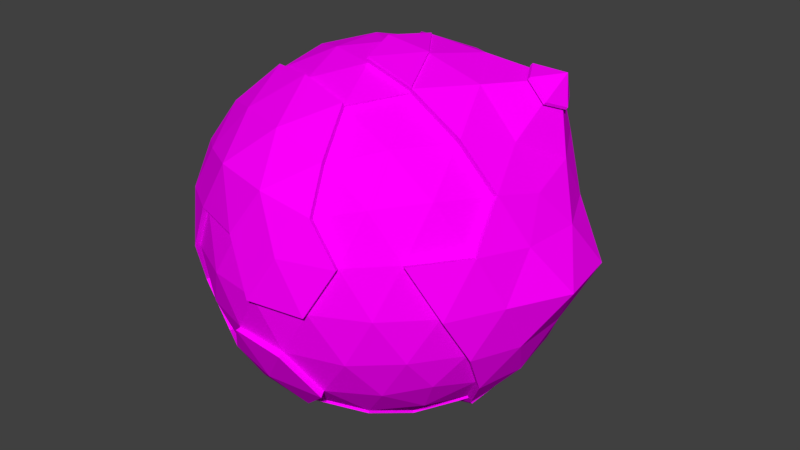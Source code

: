 # Source: Planet_2.blend  (saved by Blender 2.78.0; exported with 4.5.12 LTS)
import bpy
from mathutils import Matrix  # noqa: F401  (used for matrix-valued properties, if any)

bpy.ops.wm.read_factory_settings(use_empty=True)
scene = bpy.context.scene
scene.name = 'Scene'

# ---- collections
col_collection_1 = bpy.data.collections.new('Collection 1'); scene.collection.children.link(col_collection_1)

# ---- images (referenced by path relative to the original .blend; pixels are not part of the script)
import os
ASSET_DIR = os.environ.get("B2B_ASSET_DIR", "")  # directory of the original .blend (textures are referenced by path, not embedded)
HERE = os.path.dirname(os.path.abspath(__file__))  # packed textures are extracted next to this script under _unpacked/

def load_image(name, relpath, width, height, colorspace="sRGB"):
    """Load a texture the original file referenced (path relative to the .blend, or extracted next to this script)."""
    p = next((c for c in (os.path.join(HERE, relpath), os.path.join(ASSET_DIR, relpath)) if relpath and os.path.exists(c)), "")
    if p:
        img = bpy.data.images.load(p, check_existing=True)
        img.name = name
    else:  # same state as the original file: an image datablock whose file is absent (Cycles renders it pink)
        img = bpy.data.images.new(name, width, height)
        img.source = "FILE"
        img.filepath = "//" + (relpath or name)
    img.colorspace_settings.name = colorspace
    return img
img_atlas_png = load_image('Atlas.png', 'Textures/Atlas.png', 1024, 1024, 'sRGB')

# ---- materials (node trees are filled in below, after node groups)
mat_atlas = bpy.data.materials.new('Atlas')
mat_atlas.alpha_threshold = 0.0
mat_atlas.roughness = 0.5
mat_atlas.line_color = (0.0, 0.0, 0.0, 1.0)

# ---- material node trees
mat_atlas.use_nodes = True; mat_atlas.node_tree.nodes.clear()
_N = mat_atlas.node_tree.nodes; _L = mat_atlas.node_tree.links
n0 = _N.new('ShaderNodeOutputMaterial'); n0.name = 'Material Output'; n0.location = (300, 300)
n1 = _N.new('ShaderNodeBsdfDiffuse'); n1.name = 'Diffuse BSDF'; n1.location = (10, 300)
n2 = _N.new('ShaderNodeTexImage'); n2.name = 'Image Texture'; n2.location = (-180, 300)
n2.width = 140
n2.image = img_atlas_png
_L.new(n1.outputs[0], n0.inputs[0])
_L.new(n2.outputs[0], n1.inputs[0])
n0.is_active_output = True

# ---- world
world_world = bpy.data.worlds.new('World'); scene.world = world_world
world_world.color = (0.05088, 0.05088, 0.05088)
world_world.use_sun_shadow = False
world_world.sun_shadow_jitter_overblur = 0.0
world_world.cycles.sampling_method = 'MANUAL'

# ---- meshes
me_icosphere_003 = bpy.data.meshes.new('Icosphere.003')
me_icosphere_003.from_pydata([(-1.368, -4.212, -2.214), (-1.382, 4.253, -2.236), (3.618, 2.629, -2.236), (1.382, -4.253, 2.236), (-3.618, -2.629, 2.236), (1.382, 4.253, 2.236), (4.472, 0.0, 2.236), (0.0, 0.0, 5.0), (-1.164, -3.583, -3.288), (-0.8123, -2.5, -4.253), (1.314, -4.045, -2.629), (-0.1482, -4.321, -2.512), (4.064, 1.476, -2.512), (4.253, 0.0, -2.629), (4.064, -1.476, -2.512), (1.016, 0.7381, -4.84), (3.048, 2.214, -3.288), (-2.396, -3.548, -2.487), (-3.441, -2.5, -2.629), (-4.133, -1.188, -2.498), (-1.164, 3.583, -3.288), (-3.415, 2.481, -2.609), (-2.42, 3.583, -2.512), (-0.1482, 4.321, -2.512), (2.66, 3.409, -2.512), (4.783, -0.7381, 1.256), (4.755, -1.545, -8.759e-08), (4.303, -2.214, -1.256), (4.303, 2.214, -1.256), (5.29, 1.719, 9.744e-08), (4.942, 0.7626, 1.297), (0.7761, -4.777, 1.256), (0.0, -5.0, -8.759e-08), (-0.7685, -4.73, -1.243), (2.18, -4.321, 1.256), (-4.303, -2.214, 1.256), (-4.73, -1.537, -8.712e-08), (-4.758, -0.7342, -1.249), (-2.91, -4.006, 8.673e-08), (-3.436, -3.409, 1.256), (-2.939, 4.045, -8.759e-08), (-2.18, 4.321, -1.256), (2.18, 4.321, 1.256), (3.436, 3.409, -1.256), (-0.7761, 4.777, -1.256), (0.0, 5.0, 8.759e-08), (4.155, -1.194, 2.511), (0.1555, -4.533, 2.635), (-1.371, -4.218, 2.741), (-2.66, -3.409, 2.512), (-2.623, 3.362, 2.477), (-1.314, 4.045, 2.629), (0.1482, 4.321, 2.512), (2.42, 3.583, 2.512), (3.611, 2.623, 2.758), (4.36, 1.253, 2.635), (0.388, -1.194, 4.84), (0.8123, -2.5, 4.253), (1.164, -3.583, 3.288), (3.767, 0.0, 3.288), (2.734, 0.0, 4.423), (1.256, 0.0, 4.84), (-2.127, -1.545, 4.253), (-3.048, -2.214, 3.288), (-3.04, 2.209, 3.28), (0.388, 1.194, 4.84), (0.8123, 2.5, 4.253), (1.164, 3.583, 3.288), (1.881, 1.367, 4.651), (3.676, 2.361, 3.175), (2.333, 2.742, 3.775), (-0.691, 2.127, 4.472), (-0.2639, 3.441, 3.618), (-1.809, 2.939, 3.618), (-0.691, -2.127, 4.472), (-1.809, -2.939, 3.618), (-0.2698, -3.517, 3.698), (1.809, -1.314, 4.472), (3.191, -1.314, 3.618), (4.309, 2.127, 1.382), (4.045, 2.939, 0.0), (3.354, 3.441, 1.382), (-0.6822, 4.695, 1.364), (-1.545, 4.755, -2.46e-06), (-2.21, 4.203, 1.366), (-2.215, -4.213, 1.369), (-0.691, -4.755, 1.382), (3.354, -3.441, 1.382), (4.045, -2.939, -9.511e-06), (4.309, -2.127, 1.382), (0.691, 4.755, -1.382), (-4.042, 2.936, -3.919e-13), (-3.354, 3.441, -1.382), (-4.305, 2.125, -1.381), (-4.045, -2.939, 4.016e-13), (-4.309, -2.127, -1.382), (-3.321, -3.407, -1.368), (1.545, -4.755, 1.401e-13), (0.691, -4.755, -1.382), (5.562, 0.0, 0.0), (4.736, -0.8123, -1.382), (4.736, 0.8123, -1.382), (1.809, 2.939, -3.618), (0.691, 2.127, -4.472), (-2.236, 2.629, -3.618), (-3.191, -1.314, -3.618), (-2.236, -2.629, -3.618), (3.354, 0.8123, -3.618), (3.354, -0.8123, -3.618), (2.236, -3.69e-06, -4.472), (0.264, -3.441, -3.618), (2.935, -2.132, -3.166), (3.484, -2.531, -2.153), (3.913, -1.422, -2.419), (-4.001, -1.15, -2.418), (-4.307, 0.0, -2.153), (4.144, -2.132, -1.209), (-0.7473, -4.6, -1.209), (-1.331, -4.096, -2.153), (2.099, -4.161, 1.209), (1.331, -4.096, 2.153), (-4.606, -0.7108, -1.209), (-4.144, 2.132, 1.209), (-3.484, 2.531, 2.153), (0.7473, 4.6, 1.209), (1.331, 4.096, 2.153), (2.33, -3.45, 2.419), (-3.913, 1.422, 2.419), (0.1427, 4.161, 2.419), (1.121, -3.45, 3.166), (-2.935, -2.132, 3.166), (-3.484, -2.531, 2.153), (-2.935, 2.132, 3.166), (-0.7822, -2.407, -4.096), (2.048, -1.488, -4.096), (2.561, -3.282, -2.419), (1.266, -3.895, -2.531), (0.9783, 0.7108, -4.661), (-3.628, 0.0, -3.166), (-2.531, 0.0, -4.096), (-2.33, -3.45, -2.419), (-1.121, 3.45, -3.166), (-0.7822, 2.407, -4.096), (-4.001, 1.15, -2.418), (-3.314, 2.407, -2.531), (-0.1427, 4.161, -2.419), (1.266, 3.895, -2.531), (2.561, 3.282, -2.419), (0.0, -4.815, -8.434e-08), (3.309, -3.282, -1.209), (2.83, -3.895, 8.434e-08), (-4.144, -2.132, 1.209), (-4.579, -1.488, -8.434e-08), (-2.099, -4.161, -1.209), (-2.83, -3.895, 8.434e-08), (-3.309, 3.282, 1.209), (-2.83, 3.895, -8.434e-08), (-4.606, 0.7108, -1.209), (-4.579, 1.488, 8.434e-08), (2.099, 4.161, 1.209), (2.83, 3.895, -8.434e-08), (3.309, 3.282, -1.209), (0.0, 4.815, 8.434e-08), (4.001, -1.15, 2.418), (3.314, -2.407, 2.531), (-3.913, -1.422, 2.419), (-4.096, 0.0, 2.531), (-2.561, 3.282, 2.419), (0.0, 0.0, 4.815), (0.3737, -1.15, 4.661), (0.7822, -2.407, 4.096), (-2.048, -1.488, 4.096), (-2.048, 1.488, 4.096), (0.3737, 1.15, 4.661), (-0.6654, 2.048, 4.307), (-1.742, 2.83, 3.484), (-2.153, 0.0, 4.307), (-3.23, -0.7822, 3.484), (-3.23, 0.7822, 3.484), (-0.6654, -2.048, 4.307), (1.742, -1.266, 4.307), (2.153, -2.531, 3.484), (3.073, -1.266, 3.484), (3.895, 2.83, 0.0), (3.23, 3.314, 1.331), (-0.6654, 4.579, 1.331), (-2.153, 4.096, 1.331), (-1.488, 4.579, -2.369e-06), (-4.561, 0.7822, 1.331), (-4.561, -0.7822, 1.331), (-4.815, -1.737e-06, 3e-06), (-2.153, -4.096, 1.331), (-1.488, -4.579, -3.79e-06), (-0.6654, -4.579, 1.331), (3.23, -3.314, 1.331), (4.149, -2.048, 1.331), (3.895, -2.83, -9.159e-06), (1.488, 4.579, -1.259e-13), (2.153, 4.096, -1.331), (0.6654, 4.579, -1.331), (-3.895, 2.83, -3.777e-13), (-4.149, 2.048, -1.331), (-3.23, -3.314, -1.331), (1.488, -4.579, 1.349e-13), (2.153, -4.096, -1.331), (0.6654, -4.579, -1.331), (1.742, 2.83, -3.484), (0.2542, 3.314, -3.484), (0.6654, 2.048, -4.307), (-2.153, 2.531, -3.484), (-3.073, 1.266, -3.484), (-1.742, 1.266, -4.307), (-3.073, -1.266, -3.484), (-1.742, -1.266, -4.307), (-2.153, -2.531, -3.484), (2.153, -3.553e-06, -4.307), (3.23, -0.7822, -3.484), (0.2542, -3.314, -3.484), (1.742, -2.83, -3.484), (3.823, 0.9721, 3.958), (3.774, 1.96, 3.812), (4.044, 1.471, 3.754), (3.114, 1.508, 4.488), (3.282, 2.029, 4.156), (3.417, 0.9681, 4.401), (4.005, 1.651, 4.544), (3.915, 0.9274, 4.007), (3.86, 2.048, 3.841), (4.165, 1.493, 3.775), (3.111, 1.535, 4.607), (3.301, 2.126, 4.231), (3.455, 0.9229, 4.508), (3.792, 0.4253, 3.581), (4.221, 1.349, 3.128), (2.337, 1.419, 4.59), (2.53, 2.594, 3.854), (2.996, 0.3714, 4.415), (3.87, 0.9007, 3.948), (3.815, 2.022, 3.782), (4.121, 1.466, 3.717), (3.067, 1.509, 4.549), (3.257, 2.099, 4.172), (3.41, 0.8962, 4.45), (1.256, -0.007203, 4.886), (0.02062, -0.007203, 5.044), (0.4024, -1.182, 4.886), (0.4024, 1.168, 4.886), (1.8, -1.3, 4.524), (1.065, 0.7643, -4.883), (2.157, 1.558, -4.306), (3.064, 2.217, -3.356), (1.845, 2.929, -3.681), (0.745, 2.13, -4.521), (3.365, 0.8373, -3.681), (2.265, 0.03812, -4.521), (3.365, -0.761, -3.681), (-0.3788, -1.166, -4.725), (0.0, 0.0, -4.881), (-1.226, 0.0, -4.725), (-0.3788, 1.166, -4.725), (-0.793, -2.441, -4.152), (0.9917, -0.7205, -4.725), (2.076, -1.508, -4.152), (0.9917, 0.7205, -4.725), (-2.566, 0.0, -4.152), (-0.793, 2.441, -4.152), (0.0, 0.0, 4.881), (0.3788, -1.166, 4.725), (0.793, -2.441, 4.152), (-0.9917, -0.7205, 4.725), (-2.076, -1.508, 4.152), (-0.9917, 0.7205, 4.725), (-2.076, 1.508, 4.152), (0.3788, 1.166, 4.725), (-0.6746, 2.076, 4.366), (-1.766, 2.869, 3.532), (-2.183, 0.0, 4.366), (-0.6746, -2.076, 4.366), (1.766, -1.283, 4.366), (0.6745, 2.076, -4.366), (-1.766, 1.283, -4.366), (-1.766, -1.283, -4.366), (2.183, -3.602e-06, -4.366), (3.274, -0.793, -3.532), (0.2577, -3.359, -3.532), (0.6746, -2.076, -4.366), (1.766, -2.869, -3.532)], [], [(0, 11, 33), (1, 22, 41), (2, 24, 43), (1, 41, 44), (2, 43, 28), (4, 49, 63), (5, 52, 67), (6, 55, 59), (7, 56, 245, 244), (60, 68, 61), (59, 232, 236, 60), (61, 68, 65), (68, 66, 65), (60, 236, 234, 68), (234, 235, 70, 68), (68, 70, 66), (70, 67, 66), (59, 55, 233, 232), (55, 54, 69, 233), (233, 69, 220, 221), (54, 53, 70), (70, 53, 67), (53, 5, 67), (66, 71, 65), (67, 72, 66), (66, 72, 71), (72, 73, 71), (67, 52, 72), (52, 51, 72), (72, 51, 73), (51, 50, 73), (73, 50, 64), (63, 75, 62), (62, 75, 74), (75, 76, 74), (74, 76, 57), (76, 58, 57), (63, 49, 75), (49, 48, 75), (75, 48, 76), (48, 47, 76), (76, 47, 58), (47, 3, 58), (56, 77, 247, 245), (65, 7, 244, 246), (77, 60, 61), (77, 78, 60), (78, 59, 60), (78, 46, 59), (46, 6, 59), (30, 55, 6), (29, 79, 30), (28, 80, 29), (30, 79, 55), (79, 54, 55), (29, 80, 79), (80, 81, 79), (79, 81, 54), (81, 53, 54), (28, 43, 80), (81, 42, 53), (42, 5, 53), (44, 83, 45), (82, 51, 52), (82, 84, 51), (84, 50, 51), (44, 41, 83), (41, 40, 83), (39, 49, 4), (38, 85, 39), (39, 85, 49), (85, 48, 49), (85, 86, 48), (86, 47, 48), (32, 31, 86), (86, 31, 47), (31, 3, 47), (88, 89, 87), (27, 26, 88), (88, 26, 89), (26, 25, 89), (89, 25, 46), (25, 6, 46), (90, 44, 45), (90, 23, 44), (23, 1, 44), (41, 92, 40), (80, 43, 161, 183), (40, 92, 91), (92, 93, 91), (65, 71, 174, 173), (3, 34, 119, 120), (41, 22, 92), (22, 21, 92), (92, 21, 93), (7, 65, 173, 168), (86, 85, 191, 193), (0, 33, 117, 118), (35, 39, 4), (36, 94, 35), (37, 95, 36), (35, 94, 39), (94, 38, 39), (36, 95, 94), (95, 96, 94), (94, 96, 38), (96, 17, 140, 202), (37, 19, 95), (19, 18, 95), (95, 18, 96), (18, 17, 96), (73, 64, 132, 175), (63, 62, 171, 130), (31, 34, 3), (32, 97, 31), (19, 37, 121, 114), (31, 97, 34), (27, 88, 196, 116), (38, 96, 202, 154), (83, 40, 156, 187), (102, 103, 208, 206), (40, 91, 200, 156), (33, 11, 98), (11, 10, 98), (5, 42, 159, 125), (81, 80, 183, 184), (85, 38, 154, 191), (24, 102, 206, 147), (25, 30, 6), (26, 99, 25), (27, 100, 26), (25, 99, 30), (99, 29, 30), (26, 100, 99), (100, 101, 99), (99, 101, 29), (101, 28, 29), (27, 14, 100), (14, 13, 100), (100, 13, 101), (13, 12, 101), (101, 12, 28), (12, 2, 28), (16, 24, 2), (109, 15, 248, 254), (15, 103, 252, 248), (16, 102, 24), (87, 89, 195, 194), (108, 109, 254, 255), (109, 108, 216, 215), (88, 87, 194, 196), (108, 14, 113, 216), (84, 82, 185, 186), (57, 58, 129, 170), (23, 90, 199, 145), (15, 109, 215, 137), (98, 10, 136, 205), (20, 1, 23), (20, 22, 1), (103, 15, 137, 208), (4, 63, 130, 131), (20, 104, 22), (104, 21, 22), (45, 83, 187, 162), (56, 7, 168, 169), (82, 52, 128, 185), (58, 3, 120, 129), (46, 78, 182, 163), (64, 50, 167, 132), (43, 24, 147, 161), (89, 46, 163, 195), (52, 5, 125, 128), (90, 45, 162, 199), (17, 0, 118, 140), (9, 106, 214, 133), (37, 36, 152, 121), (50, 84, 186, 167), (105, 18, 19), (104, 20, 141, 209), (36, 35, 151, 152), (105, 106, 18), (106, 17, 18), (34, 97, 203, 119), (35, 4, 131, 151), (62, 74, 179, 171), (9, 8, 106), (106, 8, 17), (8, 0, 17), (12, 16, 2), (13, 107, 12), (14, 108, 13), (12, 107, 16), (102, 16, 250, 251), (13, 108, 107), (16, 107, 253, 250), (107, 108, 255, 253), (103, 102, 251, 252), (93, 21, 144, 201), (78, 77, 180, 182), (110, 9, 133, 217), (74, 57, 170, 179), (10, 110, 217, 136), (33, 98, 205, 117), (8, 11, 0), (9, 110, 8), (14, 27, 116, 113), (8, 110, 11), (110, 10, 11), (32, 86, 193, 148), (71, 73, 175, 174), (106, 105, 212, 214), (42, 81, 184, 159), (21, 104, 209, 144), (97, 32, 148, 203), (77, 56, 169, 180), (20, 23, 145, 141), (105, 19, 114, 212), (91, 93, 201, 200), (112, 111, 113), (112, 113, 116), (115, 114, 121), (112, 116, 149), (118, 117, 153), (115, 121, 157), (120, 126, 129), (123, 127, 132), (175, 132, 172), (167, 123, 132), (132, 178, 172), (172, 178, 176), (178, 177, 176), (176, 177, 171), (177, 130, 171), (132, 127, 178), (127, 166, 178), (178, 166, 177), (166, 165, 177), (177, 165, 130), (165, 131, 130), (176, 171, 270, 276), (215, 216, 283, 282), (170, 180, 278, 268), (218, 217, 284, 286), (213, 139, 264, 281), (129, 181, 170), (170, 181, 180), (181, 182, 180), (129, 126, 181), (126, 164, 181), (181, 164, 182), (164, 163, 182), (161, 160, 183), (183, 160, 184), (160, 159, 184), (124, 128, 125), (162, 185, 124), (124, 185, 128), (162, 187, 185), (187, 186, 185), (187, 156, 186), (156, 155, 186), (186, 155, 167), (155, 123, 167), (122, 127, 123), (158, 188, 122), (157, 190, 158), (122, 188, 127), (188, 166, 127), (158, 190, 188), (190, 189, 188), (188, 189, 166), (189, 165, 166), (157, 121, 190), (121, 152, 190), (190, 152, 189), (152, 151, 189), (189, 151, 165), (151, 131, 165), (153, 192, 154), (154, 192, 191), (192, 193, 191), (153, 117, 192), (117, 148, 192), (192, 148, 193), (119, 126, 120), (150, 194, 119), (149, 196, 150), (119, 194, 126), (194, 164, 126), (150, 196, 194), (194, 195, 164), (195, 163, 164), (149, 116, 196), (159, 124, 125), (160, 197, 159), (161, 198, 160), (159, 197, 124), (197, 162, 124), (160, 198, 197), (198, 199, 197), (197, 199, 162), (161, 147, 198), (147, 146, 198), (198, 146, 199), (146, 145, 199), (155, 122, 123), (156, 200, 155), (155, 200, 122), (200, 158, 122), (200, 201, 158), (201, 157, 158), (144, 143, 201), (201, 143, 157), (143, 115, 157), (202, 153, 154), (202, 140, 153), (140, 118, 153), (117, 205, 148), (203, 150, 119), (148, 205, 203), (205, 204, 203), (203, 204, 150), (204, 149, 150), (205, 136, 204), (136, 135, 204), (204, 135, 149), (135, 112, 149), (206, 146, 147), (208, 207, 206), (206, 207, 146), (207, 145, 146), (137, 215, 282, 263), (168, 173, 273, 266), (208, 142, 207), (142, 141, 207), (207, 141, 145), (142, 209, 141), (211, 142, 265, 280), (142, 211, 209), (211, 210, 209), (209, 210, 144), (210, 143, 144), (175, 172, 272, 275), (171, 179, 277, 270), (211, 139, 210), (139, 138, 210), (210, 138, 143), (138, 115, 143), (138, 114, 115), (139, 212, 138), (134, 218, 286, 262), (138, 212, 114), (139, 213, 212), (213, 214, 212), (174, 175, 275, 274), (133, 213, 281, 260), (213, 133, 214), (113, 111, 216), (111, 134, 216), (179, 170, 268, 277), (169, 168, 266, 267), (139, 211, 280, 264), (216, 134, 262, 283), (180, 169, 267, 278), (142, 208, 279, 265), (208, 137, 263, 279), (217, 218, 136), (218, 135, 136), (173, 174, 274, 273), (172, 176, 276, 272), (217, 133, 260, 284), (134, 111, 218), (218, 111, 135), (111, 112, 135), (225, 230, 229), (235, 69, 54, 70), (232, 233, 221, 219), (222, 223, 235, 234), (236, 232, 219, 224), (223, 220, 69, 235), (228, 226, 237, 239), (225, 227, 230), (231, 226, 225), (226, 228, 225), (228, 227, 225), (229, 231, 225), (234, 236, 224, 222), (230, 227, 238, 241), (229, 230, 241, 240), (226, 231, 242, 237), (231, 229, 240, 242), (227, 228, 239, 238), (243, 246, 244), (245, 243, 244), (245, 247, 243), (61, 65, 246, 243), (77, 61, 243, 247), (249, 251, 250), (248, 252, 249), (249, 252, 251), (253, 249, 250), (255, 254, 253), (253, 254, 249), (254, 248, 249), (257, 261, 256), (257, 256, 258), (257, 258, 259), (257, 259, 263), (273, 271, 266), (273, 274, 271), (274, 272, 271), (274, 275, 272), (271, 269, 266), (272, 276, 271), (271, 276, 269), (276, 270, 269), (269, 267, 266), (270, 277, 269), (269, 277, 267), (277, 268, 267), (268, 278, 267), (263, 259, 279), (259, 265, 279), (259, 280, 265), (259, 258, 280), (258, 264, 280), (258, 281, 264), (258, 256, 281), (256, 260, 281), (283, 262, 282), (262, 261, 282), (282, 261, 263), (261, 257, 263), (256, 285, 260), (260, 285, 284), (285, 286, 284), (256, 261, 285), (261, 262, 285), (285, 262, 286)])
_uv = me_icosphere_003.uv_layers.new(name='UVMap')
_uv.uv.foreach_set('vector', [0.002154, 0.9962, 0.004016, 0.9962, 0.004016, 0.9981, 0.002154, 0.9962, 0.004016, 0.9962, 0.004016, 0.9981, 0.01883, 0.9961, 0.02069, 0.9961, 0.02069, 0.9979, 0.002154, 0.9962, 0.004016, 0.9962, 0.004016, 0.9981, 0.01883, 0.9961, 0.02069, 0.9961, 0.02069, 0.9979, 0.002154, 0.9962, 0.004016, 0.9962, 0.004016, 0.9981, 0.01939, 0.9965, 0.02125, 0.9965, 0.02125, 0.9983, 0.01939, 0.9965, 0.02125, 0.9965, 0.02125, 0.9983, 0.003575, 0.9865, 0.001713, 0.9846, 0.001713, 0.9846, 0.003575, 0.9865, 0.01939, 0.9965, 0.02125, 0.9965, 0.02125, 0.9983, 0.01354, 0.9962, 0.01397, 0.9962, 0.0154, 0.9977, 0.0154, 0.9981, 0.01939, 0.9965, 0.02125, 0.9965, 0.02125, 0.9983, 0.01939, 0.9965, 0.02125, 0.9965, 0.02125, 0.9983, 0.01354, 0.9962, 0.01391, 0.9962, 0.0154, 0.9977, 0.0154, 0.9981, 0.01502, 0.9977, 0.01519, 0.9962, 0.0154, 0.9962, 0.0154, 0.9981, 0.01334, 0.9963, 0.0152, 0.9963, 0.0152, 0.9981, 0.01334, 0.9963, 0.0152, 0.9963, 0.0152, 0.9981, 0.01354, 0.9962, 0.0154, 0.9962, 0.0154, 0.9967, 0.01397, 0.9966, 0.01354, 0.9962, 0.0154, 0.9962, 0.0154, 0.9966, 0.01399, 0.9967, 0.007783, 0.9911, 0.009186, 0.9911, 0.009186, 0.9917, 0.008367, 0.9917, 0.01334, 0.9963, 0.0152, 0.9963, 0.0152, 0.9981, 0.01334, 0.9963, 0.0152, 0.9963, 0.0152, 0.9981, 0.01939, 0.9965, 0.02125, 0.9965, 0.02125, 0.9983, 0.01939, 0.9965, 0.02125, 0.9965, 0.02125, 0.9983, 0.01939, 0.9965, 0.02125, 0.9965, 0.02125, 0.9983, 0.01939, 0.9965, 0.02125, 0.9965, 0.02125, 0.9983, 0.01939, 0.9965, 0.02125, 0.9965, 0.02125, 0.9983, 0.01939, 0.9965, 0.02125, 0.9965, 0.02125, 0.9983, 0.01939, 0.9965, 0.02125, 0.9965, 0.02125, 0.9983, 0.01939, 0.9965, 0.02125, 0.9965, 0.02125, 0.9983, 0.01939, 0.9965, 0.02125, 0.9965, 0.02125, 0.9983, 0.01939, 0.9965, 0.02125, 0.9965, 0.02125, 0.9983, 0.01883, 0.9965, 0.02069, 0.9965, 0.02069, 0.9984, 0.01883, 0.9965, 0.02069, 0.9965, 0.02069, 0.9984, 0.01883, 0.9965, 0.02069, 0.9965, 0.02069, 0.9984, 0.01883, 0.9965, 0.02069, 0.9965, 0.02069, 0.9984, 0.01883, 0.9965, 0.02069, 0.9965, 0.02069, 0.9984, 0.01883, 0.9965, 0.02069, 0.9965, 0.02069, 0.9984, 0.01883, 0.9965, 0.02069, 0.9965, 0.02069, 0.9984, 0.01883, 0.9965, 0.02069, 0.9965, 0.02069, 0.9984, 0.01883, 0.9965, 0.02069, 0.9965, 0.02069, 0.9984, 0.01883, 0.9965, 0.02069, 0.9965, 0.02069, 0.9984, 0.01883, 0.9965, 0.02069, 0.9965, 0.02069, 0.9984, 0.001713, 0.9846, 0.003575, 0.9846, 0.003575, 0.9846, 0.001713, 0.9846, 0.003575, 0.9846, 0.003575, 0.9865, 0.003575, 0.9865, 0.003575, 0.9846, 0.01939, 0.9965, 0.02125, 0.9965, 0.02125, 0.9983, 0.01939, 0.9965, 0.02125, 0.9965, 0.02125, 0.9983, 0.01939, 0.9965, 0.02125, 0.9965, 0.02125, 0.9983, 0.01939, 0.9965, 0.02125, 0.9965, 0.02125, 0.9983, 0.01939, 0.9965, 0.02125, 0.9965, 0.02125, 0.9983, 0.01867, 0.9967, 0.02053, 0.9967, 0.02053, 0.9985, 0.01867, 0.9967, 0.02053, 0.9967, 0.02053, 0.9985, 0.01867, 0.9967, 0.02053, 0.9967, 0.02053, 0.9985, 0.01867, 0.9967, 0.02053, 0.9967, 0.02053, 0.9985, 0.0137, 0.9965, 0.01556, 0.9965, 0.01556, 0.9983, 0.01867, 0.9967, 0.02053, 0.9967, 0.02053, 0.9985, 0.01867, 0.9967, 0.02053, 0.9967, 0.02053, 0.9985, 0.0137, 0.9965, 0.01556, 0.9965, 0.01556, 0.9983, 0.01334, 0.9963, 0.0152, 0.9963, 0.0152, 0.9981, 0.01867, 0.9967, 0.02053, 0.9967, 0.02053, 0.9985, 0.01939, 0.9965, 0.02125, 0.9965, 0.02125, 0.9983, 0.01939, 0.9965, 0.02125, 0.9965, 0.02125, 0.9983, 0.002154, 0.9962, 0.004016, 0.9962, 0.004016, 0.9981, 0.01939, 0.9965, 0.02125, 0.9965, 0.02125, 0.9983, 0.01939, 0.9965, 0.02125, 0.9965, 0.02125, 0.9983, 0.01939, 0.9965, 0.02125, 0.9965, 0.02125, 0.9983, 0.002154, 0.9962, 0.004016, 0.9962, 0.004016, 0.9981, 0.002154, 0.9962, 0.004016, 0.9962, 0.004016, 0.9981, 0.002154, 0.9962, 0.004016, 0.9962, 0.004016, 0.9981, 0.002154, 0.9962, 0.004016, 0.9962, 0.004016, 0.9981, 0.002154, 0.9962, 0.004016, 0.9962, 0.004016, 0.9981, 0.002154, 0.9962, 0.004016, 0.9962, 0.004016, 0.9981, 0.002154, 0.9962, 0.004016, 0.9962, 0.004016, 0.9981, 0.01883, 0.9965, 0.02069, 0.9965, 0.02069, 0.9984, 0.01883, 0.9965, 0.02069, 0.9965, 0.02069, 0.9984, 0.01883, 0.9965, 0.02069, 0.9965, 0.02069, 0.9984, 0.01883, 0.9965, 0.02069, 0.9965, 0.02069, 0.9984, 0.001432, 0.9964, 0.003295, 0.9964, 0.003295, 0.9983, 0.001432, 0.9964, 0.003295, 0.9964, 0.003295, 0.9983, 0.001432, 0.9964, 0.003295, 0.9964, 0.003295, 0.9983, 0.001432, 0.9964, 0.003295, 0.9964, 0.003295, 0.9983, 0.01915, 0.9964, 0.02101, 0.9964, 0.02101, 0.9983, 0.01867, 0.9967, 0.02053, 0.9967, 0.02053, 0.9985, 0.002154, 0.9962, 0.004016, 0.9962, 0.004016, 0.9981, 0.002154, 0.9962, 0.004016, 0.9962, 0.004016, 0.9981, 0.002154, 0.9962, 0.004016, 0.9962, 0.004016, 0.9981, 0.002154, 0.9962, 0.004016, 0.9962, 0.004016, 0.9981, 0.01568, 0.9982, 0.01568, 0.9963, 0.01568, 0.9963, 0.01568, 0.9982, 0.002154, 0.9962, 0.004016, 0.9962, 0.004016, 0.9981, 0.002154, 0.9962, 0.004016, 0.9962, 0.004016, 0.9981, 0.01568, 0.9982, 0.01568, 0.9963, 0.01568, 0.9963, 0.01568, 0.9982, 0.01568, 0.9982, 0.01568, 0.9963, 0.01568, 0.9963, 0.01568, 0.9982, 0.002154, 0.9962, 0.004016, 0.9962, 0.004016, 0.9981, 0.002154, 0.9962, 0.004016, 0.9962, 0.004016, 0.9981, 0.002154, 0.9962, 0.004016, 0.9962, 0.004016, 0.9981, 0.01568, 0.9982, 0.01568, 0.9963, 0.01568, 0.9963, 0.01568, 0.9982, 0.01568, 0.9963, 0.01382, 0.9963, 0.01382, 0.9963, 0.01568, 0.9963, 0.01382, 0.9963, 0.01568, 0.9982, 0.01568, 0.9982, 0.01382, 0.9963, 0.002154, 0.9962, 0.004016, 0.9962, 0.004016, 0.9981, 0.002154, 0.9962, 0.004016, 0.9962, 0.004016, 0.9981, 0.002154, 0.9962, 0.004016, 0.9962, 0.004016, 0.9981, 0.002154, 0.9962, 0.004016, 0.9962, 0.004016, 0.9981, 0.002154, 0.9962, 0.004016, 0.9962, 0.004016, 0.9981, 0.002154, 0.9962, 0.004016, 0.9962, 0.004016, 0.9981, 0.002154, 0.9962, 0.004016, 0.9962, 0.004016, 0.9981, 0.002154, 0.9962, 0.004016, 0.9962, 0.004016, 0.9981, 0.01568, 0.9982, 0.01568, 0.9963, 0.01568, 0.9963, 0.01568, 0.9982, 0.001553, 0.9965, 0.003415, 0.9965, 0.003415, 0.9983, 0.002154, 0.9962, 0.004016, 0.9962, 0.004016, 0.9981, 0.002154, 0.9962, 0.004016, 0.9962, 0.004016, 0.9981, 0.002154, 0.9962, 0.004016, 0.9962, 0.004016, 0.9981, 0.01382, 0.9963, 0.01568, 0.9982, 0.01568, 0.9982, 0.01382, 0.9963, 0.01382, 0.9963, 0.01568, 0.9982, 0.01568, 0.9982, 0.01382, 0.9963, 0.01883, 0.9965, 0.02069, 0.9965, 0.02069, 0.9984, 0.01883, 0.9965, 0.02069, 0.9965, 0.02069, 0.9984, 0.01508, 0.9965, 0.01321, 0.9965, 0.01321, 0.9965, 0.01508, 0.9965, 0.01883, 0.9965, 0.02069, 0.9965, 0.02069, 0.9984, 0.01382, 0.9963, 0.01568, 0.9982, 0.01568, 0.9982, 0.01382, 0.9963, 0.01568, 0.9982, 0.01568, 0.9963, 0.01568, 0.9963, 0.01568, 0.9982, 0.01568, 0.9982, 0.01568, 0.9963, 0.01568, 0.9963, 0.01568, 0.9982, 0.01568, 0.9982, 0.01568, 0.9963, 0.01568, 0.9963, 0.01568, 0.9982, 0.01382, 0.9963, 0.01568, 0.9982, 0.01568, 0.9982, 0.01382, 0.9963, 0.01931, 0.9963, 0.02117, 0.9963, 0.02117, 0.9982, 0.01931, 0.9963, 0.02117, 0.9963, 0.02117, 0.9982, 0.01568, 0.9963, 0.01382, 0.9963, 0.01382, 0.9963, 0.01568, 0.9963, 0.01568, 0.9963, 0.01382, 0.9963, 0.01382, 0.9963, 0.01568, 0.9963, 0.01568, 0.9963, 0.01382, 0.9963, 0.01382, 0.9963, 0.01568, 0.9963, 0.01568, 0.9982, 0.01568, 0.9963, 0.01568, 0.9963, 0.01568, 0.9982, 0.01867, 0.9967, 0.02053, 0.9967, 0.02053, 0.9985, 0.001432, 0.9964, 0.003295, 0.9964, 0.003295, 0.9983, 0.001432, 0.9964, 0.003295, 0.9964, 0.003295, 0.9983, 0.01939, 0.9961, 0.02125, 0.9961, 0.02125, 0.998, 0.01939, 0.9961, 0.02125, 0.9961, 0.02125, 0.998, 0.001432, 0.9964, 0.003295, 0.9964, 0.003295, 0.9983, 0.001432, 0.9964, 0.003295, 0.9964, 0.003295, 0.9983, 0.001432, 0.9964, 0.003295, 0.9964, 0.003295, 0.9983, 0.001432, 0.9964, 0.003295, 0.9964, 0.003295, 0.9983, 0.001432, 0.9964, 0.003295, 0.9964, 0.003295, 0.9983, 0.001432, 0.9964, 0.003295, 0.9964, 0.003295, 0.9983, 0.001432, 0.9964, 0.003295, 0.9964, 0.003295, 0.9983, 0.002154, 0.9962, 0.004016, 0.9962, 0.004016, 0.9981, 0.002154, 0.9962, 0.004016, 0.9962, 0.004016, 0.9981, 0.01883, 0.9961, 0.02069, 0.9961, 0.02069, 0.9979, 0.01883, 0.9961, 0.02069, 0.9961, 0.02069, 0.9979, 0.001713, 0.9843, 0.003575, 0.9843, 0.003575, 0.9843, 0.001713, 0.9843, 0.001713, 0.9843, 0.003575, 0.9843, 0.003575, 0.9843, 0.001713, 0.9843, 0.01883, 0.9961, 0.02069, 0.9961, 0.02069, 0.9979, 0.01568, 0.9982, 0.01568, 0.9963, 0.01568, 0.9963, 0.01568, 0.9982, 0.001713, 0.9843, 0.003575, 0.9843, 0.003575, 0.9843, 0.001713, 0.9843, 0.01568, 0.9963, 0.01382, 0.9963, 0.01382, 0.9963, 0.01568, 0.9963, 0.01382, 0.9963, 0.01568, 0.9982, 0.01568, 0.9982, 0.01382, 0.9963, 0.01568, 0.9963, 0.01382, 0.9963, 0.01382, 0.9963, 0.01568, 0.9963, 0.01568, 0.9963, 0.01382, 0.9963, 0.01382, 0.9963, 0.01568, 0.9963, 0.01568, 0.9982, 0.01568, 0.9963, 0.01568, 0.9963, 0.01568, 0.9982, 0.01568, 0.9963, 0.01382, 0.9963, 0.01382, 0.9963, 0.01568, 0.9963, 0.01568, 0.9963, 0.01382, 0.9963, 0.01382, 0.9963, 0.01568, 0.9963, 0.01568, 0.9982, 0.01568, 0.9963, 0.01568, 0.9963, 0.01568, 0.9982, 0.002154, 0.9962, 0.004016, 0.9962, 0.004016, 0.9981, 0.002154, 0.9962, 0.004016, 0.9962, 0.004016, 0.9981, 0.01568, 0.9963, 0.01382, 0.9963, 0.01382, 0.9963, 0.01568, 0.9963, 0.01382, 0.9963, 0.01568, 0.9982, 0.01568, 0.9982, 0.01382, 0.9963, 0.002154, 0.9962, 0.004016, 0.9962, 0.004016, 0.9981, 0.002154, 0.9962, 0.004016, 0.9962, 0.004016, 0.9981, 0.01568, 0.9982, 0.01568, 0.9963, 0.01568, 0.9963, 0.01568, 0.9982, 0.01382, 0.9963, 0.01568, 0.9982, 0.01568, 0.9982, 0.01382, 0.9963, 0.01382, 0.9963, 0.01568, 0.9982, 0.01568, 0.9982, 0.01382, 0.9963, 0.01568, 0.9982, 0.01568, 0.9963, 0.01568, 0.9963, 0.01568, 0.9982, 0.01568, 0.9963, 0.01382, 0.9963, 0.01382, 0.9963, 0.01568, 0.9963, 0.01568, 0.9982, 0.01568, 0.9963, 0.01568, 0.9963, 0.01568, 0.9982, 0.01568, 0.9982, 0.01568, 0.9963, 0.01568, 0.9963, 0.01568, 0.9982, 0.01382, 0.9963, 0.01568, 0.9982, 0.01568, 0.9982, 0.01382, 0.9963, 0.01568, 0.9963, 0.01382, 0.9963, 0.01382, 0.9963, 0.01568, 0.9963, 0.01382, 0.9963, 0.01568, 0.9982, 0.01568, 0.9982, 0.01382, 0.9963, 0.01568, 0.9982, 0.01568, 0.9963, 0.01568, 0.9963, 0.01568, 0.9982, 0.01382, 0.9963, 0.01568, 0.9982, 0.01568, 0.9982, 0.01382, 0.9963, 0.01382, 0.9963, 0.01568, 0.9982, 0.01568, 0.9982, 0.01382, 0.9963, 0.01568, 0.9963, 0.01382, 0.9963, 0.01382, 0.9963, 0.01568, 0.9963, 0.002154, 0.9962, 0.004016, 0.9962, 0.004016, 0.9981, 0.01568, 0.9963, 0.01382, 0.9963, 0.01382, 0.9963, 0.01568, 0.9963, 0.01382, 0.9963, 0.01568, 0.9982, 0.01568, 0.9982, 0.01382, 0.9963, 0.002154, 0.9962, 0.004016, 0.9962, 0.004016, 0.9981, 0.002154, 0.9962, 0.004016, 0.9962, 0.004016, 0.9981, 0.01568, 0.9982, 0.01568, 0.9963, 0.01568, 0.9963, 0.01568, 0.9982, 0.01382, 0.9963, 0.01568, 0.9982, 0.01568, 0.9982, 0.01382, 0.9963, 0.01382, 0.9963, 0.01568, 0.9982, 0.01568, 0.9982, 0.01382, 0.9963, 0.01931, 0.9963, 0.02117, 0.9963, 0.02117, 0.9982, 0.002154, 0.9962, 0.004016, 0.9962, 0.004016, 0.9981, 0.002154, 0.9962, 0.004016, 0.9962, 0.004016, 0.9981, 0.01883, 0.9961, 0.02069, 0.9961, 0.02069, 0.9979, 0.01883, 0.9961, 0.02069, 0.9961, 0.02069, 0.9979, 0.001432, 0.9964, 0.003295, 0.9964, 0.003295, 0.9983, 0.01883, 0.9961, 0.02069, 0.9961, 0.02069, 0.9979, 0.003375, 0.9843, 0.001513, 0.9843, 0.001513, 0.9843, 0.003375, 0.9843, 0.01883, 0.9961, 0.02069, 0.9961, 0.02069, 0.9979, 0.003375, 0.9862, 0.003375, 0.9843, 0.003375, 0.9843, 0.003375, 0.9862, 0.003375, 0.9862, 0.003375, 0.9843, 0.003375, 0.9843, 0.003375, 0.9862, 0.003575, 0.9843, 0.003575, 0.9862, 0.003575, 0.9862, 0.003575, 0.9843, 0.01568, 0.9982, 0.01568, 0.9963, 0.01568, 0.9963, 0.01568, 0.9982, 0.01568, 0.9963, 0.01382, 0.9963, 0.01382, 0.9963, 0.01568, 0.9963, 0.01568, 0.9963, 0.01382, 0.9963, 0.01382, 0.9963, 0.01568, 0.9963, 0.01382, 0.9963, 0.01568, 0.9982, 0.01568, 0.9982, 0.01382, 0.9963, 0.01568, 0.9963, 0.01382, 0.9963, 0.01382, 0.9963, 0.01568, 0.9963, 0.01382, 0.9963, 0.01568, 0.9982, 0.01568, 0.9982, 0.01382, 0.9963, 0.002154, 0.9962, 0.004016, 0.9962, 0.004016, 0.9981, 0.01931, 0.9963, 0.02117, 0.9963, 0.02117, 0.9982, 0.01568, 0.9963, 0.01382, 0.9963, 0.01382, 0.9963, 0.01568, 0.9963, 0.01931, 0.9963, 0.02117, 0.9963, 0.02117, 0.9982, 0.01931, 0.9963, 0.02117, 0.9963, 0.02117, 0.9982, 0.01382, 0.9963, 0.01568, 0.9982, 0.01568, 0.9982, 0.01382, 0.9963, 0.01568, 0.9982, 0.01568, 0.9963, 0.01568, 0.9963, 0.01568, 0.9982, 0.01568, 0.9963, 0.01382, 0.9963, 0.01382, 0.9963, 0.01568, 0.9963, 0.01568, 0.9963, 0.01382, 0.9963, 0.01382, 0.9963, 0.01568, 0.9963, 0.01568, 0.9963, 0.01382, 0.9963, 0.01382, 0.9963, 0.01568, 0.9963, 0.01568, 0.9963, 0.01382, 0.9963, 0.01382, 0.9963, 0.01568, 0.9963, 0.01568, 0.9963, 0.01382, 0.9963, 0.01382, 0.9963, 0.01568, 0.9963, 0.01382, 0.9963, 0.01568, 0.9982, 0.01568, 0.9982, 0.01382, 0.9963, 0.01382, 0.9963, 0.01568, 0.9982, 0.01568, 0.9982, 0.01382, 0.9963, 0.01568, 0.9982, 0.01568, 0.9963, 0.01568, 0.9963, 0.01568, 0.9982, 0.007404, 0.9963, 0.009266, 0.9963, 0.009266, 0.9981, 0.007404, 0.9963, 0.009266, 0.9963, 0.009266, 0.9981, 0.007484, 0.9963, 0.009346, 0.9963, 0.009346, 0.9981, 0.007404, 0.9963, 0.009266, 0.9963, 0.009266, 0.9981, 0.007204, 0.9963, 0.009066, 0.9963, 0.009066, 0.9982, 0.007484, 0.9963, 0.009346, 0.9963, 0.009346, 0.9981, 0.007524, 0.9961, 0.009386, 0.9961, 0.009386, 0.998, 0.008165, 0.9963, 0.01003, 0.9963, 0.01003, 0.9981, 0.007444, 0.9963, 0.009306, 0.9963, 0.009306, 0.9982, 0.008165, 0.9963, 0.01003, 0.9963, 0.01003, 0.9981, 0.007444, 0.9963, 0.009306, 0.9963, 0.009306, 0.9982, 0.007444, 0.9963, 0.009306, 0.9963, 0.009306, 0.9982, 0.007444, 0.9963, 0.009306, 0.9963, 0.009306, 0.9982, 0.007444, 0.9963, 0.009306, 0.9963, 0.009306, 0.9982, 0.007444, 0.9963, 0.009306, 0.9963, 0.009306, 0.9982, 0.007444, 0.9963, 0.009306, 0.9963, 0.009306, 0.9982, 0.007444, 0.9963, 0.009306, 0.9963, 0.009306, 0.9982, 0.007444, 0.9963, 0.009306, 0.9963, 0.009306, 0.9982, 0.007444, 0.9963, 0.009306, 0.9963, 0.009306, 0.9982, 0.007444, 0.9963, 0.009306, 0.9963, 0.009306, 0.9982, 0.007444, 0.9963, 0.009306, 0.9963, 0.009306, 0.9982, 0.001913, 0.9904, 0.003776, 0.9923, 0.003776, 0.9923, 0.001913, 0.9904, 0.01568, 0.9963, 0.01382, 0.9963, 0.01382, 0.9963, 0.01568, 0.9963, 0.001994, 0.9903, 0.003856, 0.9921, 0.003856, 0.9921, 0.001994, 0.9903, 0.003735, 0.9904, 0.001873, 0.9904, 0.001873, 0.9904, 0.003735, 0.9904, 0.003816, 0.9905, 0.001953, 0.9905, 0.001953, 0.9905, 0.003816, 0.9905, 0.007524, 0.9961, 0.009386, 0.9961, 0.009386, 0.998, 0.007524, 0.9961, 0.009386, 0.9961, 0.009386, 0.998, 0.007324, 0.9964, 0.009186, 0.9964, 0.009186, 0.9983, 0.007524, 0.9961, 0.009386, 0.9961, 0.009386, 0.998, 0.007524, 0.9961, 0.009386, 0.9961, 0.009386, 0.998, 0.007324, 0.9964, 0.009186, 0.9964, 0.009186, 0.9983, 0.007324, 0.9964, 0.009186, 0.9964, 0.009186, 0.9983, 0.008085, 0.9962, 0.009947, 0.9962, 0.009947, 0.9981, 0.008085, 0.9962, 0.009947, 0.9962, 0.009947, 0.9981, 0.008085, 0.9962, 0.009947, 0.9962, 0.009947, 0.9981, 0.007564, 0.9961, 0.009426, 0.9961, 0.009426, 0.9979, 0.008085, 0.9962, 0.009947, 0.9962, 0.009947, 0.9981, 0.007564, 0.9961, 0.009426, 0.9961, 0.009426, 0.9979, 0.008085, 0.9962, 0.009947, 0.9962, 0.009947, 0.9981, 0.008085, 0.9962, 0.009947, 0.9962, 0.009947, 0.9981, 0.008085, 0.9962, 0.009947, 0.9962, 0.009947, 0.9981, 0.008085, 0.9962, 0.009947, 0.9962, 0.009947, 0.9981, 0.008165, 0.9963, 0.01003, 0.9963, 0.01003, 0.9981, 0.008165, 0.9963, 0.01003, 0.9963, 0.01003, 0.9981, 0.008165, 0.9963, 0.01003, 0.9963, 0.01003, 0.9981, 0.008165, 0.9963, 0.01003, 0.9963, 0.01003, 0.9981, 0.007484, 0.9963, 0.009346, 0.9963, 0.009346, 0.9981, 0.008165, 0.9963, 0.01003, 0.9963, 0.01003, 0.9981, 0.007444, 0.9963, 0.009306, 0.9963, 0.009306, 0.9982, 0.007484, 0.9963, 0.009346, 0.9963, 0.009346, 0.9981, 0.007484, 0.9963, 0.009346, 0.9963, 0.009346, 0.9981, 0.007444, 0.9963, 0.009306, 0.9963, 0.009306, 0.9982, 0.007444, 0.9963, 0.009306, 0.9963, 0.009306, 0.9982, 0.007484, 0.9963, 0.009346, 0.9963, 0.009346, 0.9981, 0.007484, 0.9963, 0.009346, 0.9963, 0.009346, 0.9981, 0.007484, 0.9963, 0.009346, 0.9963, 0.009346, 0.9981, 0.007444, 0.9963, 0.009306, 0.9963, 0.009306, 0.9982, 0.007444, 0.9963, 0.009306, 0.9963, 0.009306, 0.9982, 0.007444, 0.9963, 0.009306, 0.9963, 0.009306, 0.9982, 0.007204, 0.9963, 0.009066, 0.9963, 0.009066, 0.9982, 0.007204, 0.9963, 0.009066, 0.9963, 0.009066, 0.9982, 0.007604, 0.9963, 0.009466, 0.9963, 0.009466, 0.9982, 0.007204, 0.9963, 0.009066, 0.9963, 0.009066, 0.9982, 0.007204, 0.9963, 0.009066, 0.9963, 0.009066, 0.9982, 0.007204, 0.9963, 0.009066, 0.9963, 0.009066, 0.9982, 0.007524, 0.9961, 0.009386, 0.9961, 0.009386, 0.998, 0.007524, 0.9961, 0.009386, 0.9961, 0.009386, 0.998, 0.007404, 0.9963, 0.009266, 0.9963, 0.009266, 0.9981, 0.007524, 0.9961, 0.009386, 0.9961, 0.009386, 0.998, 0.007524, 0.9961, 0.009386, 0.9961, 0.009386, 0.998, 0.007524, 0.9961, 0.009386, 0.9961, 0.009386, 0.998, 0.007324, 0.9964, 0.009186, 0.9964, 0.009186, 0.9983, 0.007324, 0.9964, 0.009186, 0.9964, 0.009186, 0.9983, 0.007404, 0.9963, 0.009266, 0.9963, 0.009266, 0.9981, 0.007564, 0.9961, 0.009426, 0.9961, 0.009426, 0.9979, 0.008085, 0.9962, 0.009947, 0.9962, 0.009947, 0.9981, 0.008085, 0.9962, 0.009947, 0.9962, 0.009947, 0.9981, 0.008085, 0.9962, 0.009947, 0.9962, 0.009947, 0.9981, 0.008085, 0.9962, 0.009947, 0.9962, 0.009947, 0.9981, 0.008005, 0.9961, 0.009867, 0.9961, 0.009867, 0.998, 0.008005, 0.9961, 0.009867, 0.9961, 0.009867, 0.998, 0.008085, 0.9962, 0.009947, 0.9962, 0.009947, 0.9981, 0.008085, 0.9962, 0.009947, 0.9962, 0.009947, 0.9981, 0.008005, 0.9961, 0.009867, 0.9961, 0.009867, 0.998, 0.008005, 0.9961, 0.009867, 0.9961, 0.009867, 0.998, 0.008005, 0.9961, 0.009867, 0.9961, 0.009867, 0.998, 0.008165, 0.9963, 0.01003, 0.9963, 0.01003, 0.9981, 0.008085, 0.9962, 0.009947, 0.9962, 0.009947, 0.9981, 0.008165, 0.9963, 0.01003, 0.9963, 0.01003, 0.9981, 0.008165, 0.9963, 0.01003, 0.9963, 0.01003, 0.9981, 0.007404, 0.9964, 0.009266, 0.9964, 0.009266, 0.9982, 0.007484, 0.9963, 0.009346, 0.9963, 0.009346, 0.9981, 0.007484, 0.9963, 0.009346, 0.9963, 0.009346, 0.9981, 0.007484, 0.9963, 0.009346, 0.9963, 0.009346, 0.9981, 0.007484, 0.9963, 0.009346, 0.9963, 0.009346, 0.9981, 0.007204, 0.9963, 0.009066, 0.9963, 0.009066, 0.9982, 0.008005, 0.9962, 0.009867, 0.9962, 0.009867, 0.998, 0.007204, 0.9963, 0.009066, 0.9963, 0.009066, 0.9982, 0.007204, 0.9963, 0.009066, 0.9963, 0.009066, 0.9982, 0.007524, 0.9961, 0.009386, 0.9961, 0.009386, 0.998, 0.007204, 0.9963, 0.009066, 0.9963, 0.009066, 0.9982, 0.007404, 0.9963, 0.009266, 0.9963, 0.009266, 0.9981, 0.007404, 0.9963, 0.009266, 0.9963, 0.009266, 0.9981, 0.007404, 0.9963, 0.009266, 0.9963, 0.009266, 0.9981, 0.007404, 0.9963, 0.009266, 0.9963, 0.009266, 0.9981, 0.007404, 0.9963, 0.009266, 0.9963, 0.009266, 0.9981, 0.007404, 0.9963, 0.009266, 0.9963, 0.009266, 0.9981, 0.007404, 0.9963, 0.009266, 0.9963, 0.009266, 0.9981, 0.008005, 0.9961, 0.009867, 0.9961, 0.009867, 0.998, 0.008005, 0.9961, 0.009867, 0.9961, 0.009867, 0.998, 0.008005, 0.9961, 0.009867, 0.9961, 0.009867, 0.998, 0.008005, 0.9961, 0.009867, 0.9961, 0.009867, 0.998, 0.01568, 0.9963, 0.01382, 0.9963, 0.01382, 0.9963, 0.01568, 0.9963, 0.01568, 0.9982, 0.01568, 0.9963, 0.01568, 0.9963, 0.01568, 0.9982, 0.007083, 0.9966, 0.008945, 0.9966, 0.008945, 0.9984, 0.008005, 0.9961, 0.009867, 0.9961, 0.009867, 0.998, 0.008005, 0.9961, 0.009867, 0.9961, 0.009867, 0.998, 0.008005, 0.9961, 0.009867, 0.9961, 0.009867, 0.998, 0.003816, 0.9905, 0.001953, 0.9905, 0.001953, 0.9905, 0.003816, 0.9905, 0.007484, 0.9963, 0.009346, 0.9963, 0.009346, 0.9982, 0.007484, 0.9963, 0.009346, 0.9963, 0.009346, 0.9982, 0.007484, 0.9963, 0.009346, 0.9963, 0.009346, 0.9982, 0.007484, 0.9963, 0.009346, 0.9963, 0.009346, 0.9981, 0.001913, 0.9904, 0.003776, 0.9923, 0.003776, 0.9923, 0.001913, 0.9904, 0.01382, 0.9963, 0.01568, 0.9982, 0.01568, 0.9982, 0.01382, 0.9963, 0.007484, 0.9963, 0.009346, 0.9963, 0.009346, 0.9982, 0.007484, 0.9963, 0.009346, 0.9963, 0.009346, 0.9981, 0.007484, 0.9963, 0.009346, 0.9963, 0.009346, 0.9981, 0.007484, 0.9963, 0.009346, 0.9963, 0.009346, 0.9981, 0.007484, 0.9963, 0.009346, 0.9963, 0.009346, 0.9981, 0.007484, 0.9963, 0.009346, 0.9963, 0.009346, 0.9982, 0.001873, 0.9904, 0.003735, 0.9923, 0.003735, 0.9923, 0.001873, 0.9904, 0.007484, 0.9963, 0.009346, 0.9963, 0.009346, 0.9982, 0.007484, 0.9963, 0.009346, 0.9963, 0.009346, 0.9982, 0.007484, 0.9963, 0.009346, 0.9963, 0.009346, 0.9982, 0.01568, 0.9982, 0.01568, 0.9963, 0.01568, 0.9963, 0.01568, 0.9982, 0.003816, 0.9905, 0.001953, 0.9905, 0.001953, 0.9905, 0.003816, 0.9905, 0.007484, 0.9963, 0.009346, 0.9963, 0.009346, 0.9982, 0.007404, 0.9963, 0.009266, 0.9963, 0.009266, 0.9981, 0.007404, 0.9963, 0.009266, 0.9963, 0.009266, 0.9981, 0.01382, 0.9963, 0.01568, 0.9982, 0.01568, 0.9982, 0.01382, 0.9963, 0.01382, 0.9963, 0.01568, 0.9982, 0.01568, 0.9982, 0.01382, 0.9963, 0.003816, 0.9905, 0.001953, 0.9905, 0.001953, 0.9905, 0.003816, 0.9905, 0.003735, 0.9923, 0.003735, 0.9904, 0.003735, 0.9904, 0.003735, 0.9923, 0.01568, 0.9963, 0.01382, 0.9963, 0.01382, 0.9963, 0.01568, 0.9963, 0.003415, 0.9907, 0.001553, 0.9907, 0.001553, 0.9907, 0.003415, 0.9907, 0.01568, 0.9963, 0.01382, 0.9963, 0.01382, 0.9963, 0.01568, 0.9963, 0.007404, 0.9963, 0.009266, 0.9963, 0.009266, 0.9981, 0.007404, 0.9963, 0.009266, 0.9963, 0.009266, 0.9981, 0.01568, 0.9982, 0.01568, 0.9963, 0.01568, 0.9963, 0.01568, 0.9982, 0.001913, 0.9904, 0.003776, 0.9923, 0.003776, 0.9923, 0.001913, 0.9904, 0.01568, 0.9963, 0.01382, 0.9963, 0.01382, 0.9963, 0.01568, 0.9963, 0.007404, 0.9963, 0.009266, 0.9963, 0.009266, 0.9981, 0.007404, 0.9963, 0.009266, 0.9963, 0.009266, 0.9981, 0.007404, 0.9963, 0.009266, 0.9963, 0.009266, 0.9981, 0.001793, 0.9847, 0.002648, 0.9847, 0.002644, 0.9855, 0.01519, 0.9979, 0.01498, 0.9962, 0.0154, 0.9962, 0.0154, 0.9981, 0.007754, 0.9911, 0.009186, 0.9911, 0.009186, 0.9917, 0.008307, 0.9916, 0.008175, 0.9915, 0.008179, 0.9906, 0.008976, 0.9906, 0.008812, 0.9921, 0.009186, 0.9921, 0.007754, 0.9906, 0.008307, 0.9906, 0.009186, 0.9915, 0.008179, 0.9915, 0.008125, 0.9906, 0.008766, 0.9906, 0.008976, 0.9923, 0.003655, 0.9857, 0.002776, 0.9857, 0.002776, 0.9857, 0.003655, 0.9857, 0.001793, 0.9847, 0.002595, 0.9847, 0.002648, 0.9855, 0.003655, 0.9856, 0.002776, 0.9847, 0.003655, 0.9847, 0.002776, 0.9857, 0.003655, 0.9857, 0.003655, 0.9865, 0.002836, 0.9857, 0.003655, 0.9857, 0.003655, 0.9865, 0.003655, 0.9855, 0.002771, 0.9847, 0.003655, 0.9847, 0.009186, 0.9921, 0.007699, 0.9906, 0.008301, 0.9906, 0.009186, 0.9915, 0.002648, 0.9855, 0.002595, 0.9847, 0.002595, 0.9847, 0.002648, 0.9855, 0.002644, 0.9855, 0.002648, 0.9847, 0.002648, 0.9847, 0.002644, 0.9855, 0.002776, 0.9847, 0.003655, 0.9856, 0.003655, 0.9856, 0.002776, 0.9847, 0.002771, 0.9847, 0.003655, 0.9855, 0.003655, 0.9855, 0.002771, 0.9847, 0.003655, 0.9857, 0.002836, 0.9857, 0.002836, 0.9857, 0.003655, 0.9857, 0.001673, 0.9843, 0.003535, 0.9843, 0.003535, 0.9862, 0.001673, 0.9843, 0.003535, 0.9843, 0.003535, 0.9862, 0.001673, 0.9843, 0.003535, 0.9843, 0.003535, 0.9862, 0.001673, 0.9845, 0.003535, 0.9864, 0.003535, 0.9864, 0.001673, 0.9845, 0.001673, 0.9845, 0.003535, 0.9864, 0.003535, 0.9864, 0.001673, 0.9845, 0.001753, 0.9848, 0.003615, 0.9848, 0.003615, 0.9867, 0.001753, 0.9848, 0.003615, 0.9848, 0.003615, 0.9867, 0.001753, 0.9848, 0.003615, 0.9848, 0.003615, 0.9867, 0.001753, 0.9848, 0.003615, 0.9848, 0.003615, 0.9867, 0.001753, 0.9848, 0.003615, 0.9848, 0.003615, 0.9867, 0.001753, 0.9848, 0.003615, 0.9848, 0.003615, 0.9867, 0.001753, 0.9848, 0.003615, 0.9848, 0.003615, 0.9867, 0.001673, 0.9908, 0.003535, 0.9908, 0.003535, 0.9927, 0.001673, 0.9908, 0.003535, 0.9908, 0.003535, 0.9927, 0.001673, 0.9908, 0.003535, 0.9908, 0.003535, 0.9927, 0.001673, 0.9908, 0.003535, 0.9908, 0.003535, 0.9927, 0.001793, 0.9907, 0.003655, 0.9907, 0.003655, 0.9925, 0.001793, 0.9907, 0.003655, 0.9907, 0.003655, 0.9925, 0.001793, 0.9907, 0.003655, 0.9907, 0.003655, 0.9925, 0.001793, 0.9907, 0.003655, 0.9907, 0.003655, 0.9925, 0.001793, 0.9907, 0.003655, 0.9907, 0.003655, 0.9925, 0.001793, 0.9907, 0.003655, 0.9907, 0.003655, 0.9925, 0.001793, 0.9907, 0.003655, 0.9907, 0.003655, 0.9925, 0.001793, 0.9907, 0.003655, 0.9907, 0.003655, 0.9925, 0.001793, 0.9907, 0.003655, 0.9907, 0.003655, 0.9925, 0.001793, 0.9907, 0.003655, 0.9907, 0.003655, 0.9925, 0.001793, 0.9907, 0.003655, 0.9907, 0.003655, 0.9925, 0.001873, 0.9905, 0.003735, 0.9905, 0.003735, 0.9924, 0.001873, 0.9905, 0.003735, 0.9905, 0.003735, 0.9924, 0.001673, 0.9908, 0.003535, 0.9908, 0.003535, 0.9927, 0.001673, 0.9908, 0.003535, 0.9908, 0.003535, 0.9927, 0.001673, 0.9908, 0.003535, 0.9908, 0.003535, 0.9927, 0.001673, 0.9908, 0.003535, 0.9908, 0.003535, 0.9927, 0.001673, 0.9908, 0.003535, 0.9908, 0.003535, 0.9927, 0.001673, 0.9908, 0.003535, 0.9908, 0.003535, 0.9927, 0.001673, 0.9908, 0.003535, 0.9908, 0.003535, 0.9927, 0.001673, 0.9908, 0.003535, 0.9908, 0.003535, 0.9927, 0.001593, 0.9907, 0.003455, 0.9907, 0.003455, 0.9926, 0.001593, 0.9907, 0.003455, 0.9907, 0.003455, 0.9926, 0.002074, 0.9904, 0.003936, 0.9904, 0.003936, 0.9923, 0.001673, 0.9908, 0.003535, 0.9908, 0.003535, 0.9927, 0.001673, 0.9908, 0.003535, 0.9908, 0.003535, 0.9927, 0.001673, 0.9908, 0.003535, 0.9908, 0.003535, 0.9927, 0.001593, 0.9907, 0.003455, 0.9907, 0.003455, 0.9926, 0.001673, 0.9908, 0.003535, 0.9908, 0.003535, 0.9927, 0.001593, 0.9907, 0.003455, 0.9907, 0.003455, 0.9926, 0.001593, 0.9907, 0.003455, 0.9907, 0.003455, 0.9926])
me_icosphere_003.materials.append(mat_atlas)
me_icosphere_003.use_remesh_preserve_volume = False
me_icosphere_003.use_remesh_preserve_attributes = False
me_icosphere_003.use_mirror_vertex_groups = False
me_icosphere_003.update()

# ---- objects
ob_icosphere = bpy.data.objects.new('Icosphere', me_icosphere_003)

# ---- transforms, parenting, visibility, modifiers, constraints
ob_icosphere.location = (0.0, 0.0, 0.0)
ob_icosphere.lineart.crease_threshold = 0.0

# ---- collection membership
col_collection_1.objects.link(ob_icosphere)

# ---- scene / render settings (as saved in the file)
scene.frame_start = 1; scene.frame_end = 250; scene.frame_set(3)
scene.render.engine = 'CYCLES'
scene.render.resolution_percentage = 50
scene.render.dither_intensity = 0.0
scene.cycles.use_denoising = False
scene.cycles.samples = 128
scene.cycles.sampling_pattern = 'TABULATED_SOBOL'
scene.cycles.light_sampling_threshold = 0.0
scene.cycles.use_adaptive_sampling = False
scene.cycles.use_light_tree = False
scene.cycles.blur_glossy = 0.0
scene.cycles.sample_clamp_indirect = 0.0
scene.view_settings.view_transform = 'Standard'
bpy.context.view_layer.update()

# ---- added for rendering (the .blend has no active camera and no usable light): camera, sun
cam_auto = bpy.data.cameras.new('AutoCamera')
cam_auto.lens = 50.0
cam_auto.sensor_width = 36.0
cam_auto.clip_end = 1000.0
ob_auto_camera = bpy.data.objects.new('AutoCamera', cam_auto)
scene.collection.objects.link(ob_auto_camera)
ob_auto_camera.location = (16.5645, -19.4289, 13.0329)
ob_auto_camera.rotation_euler = (1.09748, -7.21219e-08, 0.694738)
scene.camera = ob_auto_camera
light_auto_sun = bpy.data.lights.new('AutoSun', 'SUN')
light_auto_sun.energy = 3.0
light_auto_sun.angle = 0.0523599
ob_auto_sun = bpy.data.objects.new('AutoSun', light_auto_sun)
scene.collection.objects.link(ob_auto_sun)
ob_auto_sun.rotation_euler = (0.872665, 0.174533, 0.523599)
bpy.context.view_layer.update()
